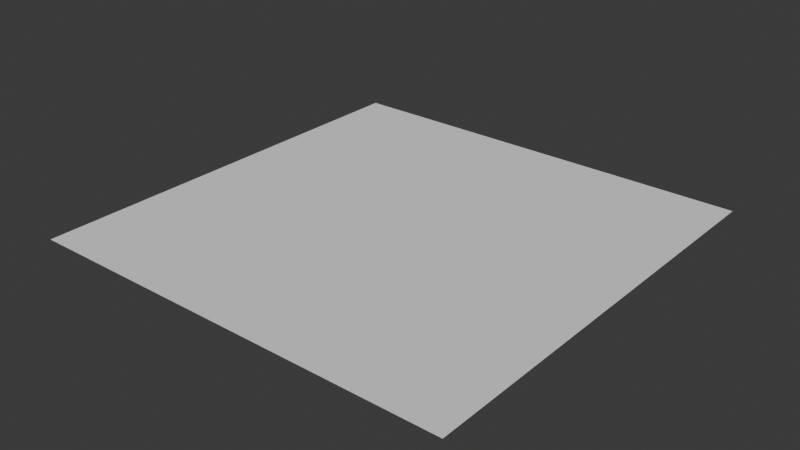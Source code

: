 # Source: Ground_Models.blend  (saved by Blender 4.5.90; exported with 4.5.12 LTS)
import bpy
from mathutils import Matrix  # noqa: F401  (used for matrix-valued properties, if any)

bpy.ops.wm.read_factory_settings(use_empty=True)
scene = bpy.context.scene
scene.name = 'Scene'

# ---- collections
col_collection = bpy.data.collections.new('Collection'); scene.collection.children.link(col_collection)

# ---- world
world_world = bpy.data.worlds.new('World'); scene.world = world_world
world_world.use_nodes = True; world_world.node_tree.nodes.clear()
_N = world_world.node_tree.nodes; _L = world_world.node_tree.links
n0 = _N.new('ShaderNodeOutputWorld'); n0.name = 'World Output'; n0.location = (200, 100)
n1 = _N.new('ShaderNodeBackground'); n1.name = 'Background'; n1.location = (-200, 100)
n1.inputs[0].default_value = (0.05088, 0.05088, 0.05088, 1.0)
_L.new(n1.outputs[0], n0.inputs[0])
n0.is_active_output = True
world_world.color = (0.05088, 0.05088, 0.05088)
world_world.sun_shadow_jitter_overblur = 0.0

# ---- meshes
me_plane = bpy.data.meshes.new('Plane')
me_plane.from_pydata([(-0.5, -0.5, 0.0), (0.5, -0.5, 0.0), (-0.5, 0.5, 0.0), (0.5, 0.5, 0.0)], [], [(0, 1, 3, 2)])
_uv = me_plane.uv_layers.new(name='UVMap')
_uv.uv.foreach_set('vector', [0.0, 0.0, 1.0, 0.0, 1.0, 1.0, 0.0, 1.0])
me_plane.update()

# ---- objects
ob_quad = bpy.data.objects.new('Quad', me_plane)

# ---- transforms, parenting, visibility, modifiers, constraints
ob_quad.location = (0.0, 0.0, 0.0)

# ---- collection membership
col_collection.objects.link(ob_quad)

# ---- scene / render settings (as saved in the file)
scene.frame_start = 1; scene.frame_end = 250; scene.frame_set(1)
scene.render.engine = 'BLENDER_EEVEE_NEXT'
bpy.context.view_layer.update()

# ---- added for rendering (the .blend has no active camera and no usable light): camera, sun
cam_auto = bpy.data.cameras.new('AutoCamera')
cam_auto.lens = 50.0
cam_auto.sensor_width = 36.0
cam_auto.clip_end = 1000.0
ob_auto_camera = bpy.data.objects.new('AutoCamera', cam_auto)
scene.collection.objects.link(ob_auto_camera)
ob_auto_camera.location = (1.30847, -1.57016, 1.04677)
ob_auto_camera.rotation_euler = (1.09748, -7.21219e-08, 0.694738)
scene.camera = ob_auto_camera
light_auto_sun = bpy.data.lights.new('AutoSun', 'SUN')
light_auto_sun.energy = 3.0
light_auto_sun.angle = 0.0523599
ob_auto_sun = bpy.data.objects.new('AutoSun', light_auto_sun)
scene.collection.objects.link(ob_auto_sun)
ob_auto_sun.rotation_euler = (0.872665, 0.174533, 0.523599)
bpy.context.view_layer.update()
